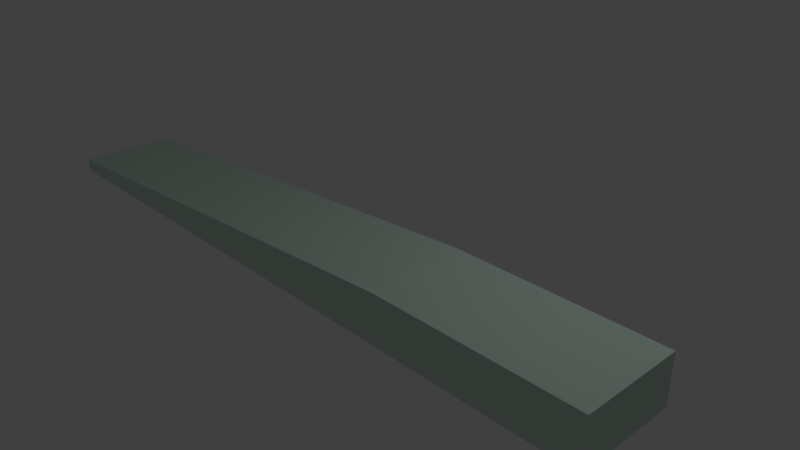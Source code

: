 # Source: rampaLateral.blend  (saved by Blender 2.78.0; exported with 4.5.12 LTS)
import bpy
from mathutils import Matrix  # noqa: F401  (used for matrix-valued properties, if any)

bpy.ops.wm.read_factory_settings(use_empty=True)
scene = bpy.context.scene
scene.name = 'Scene'

# ---- collections
col_collection_1 = bpy.data.collections.new('Collection 1'); scene.collection.children.link(col_collection_1)

# ---- materials (node trees are filled in below, after node groups)
mat_rampalateral = bpy.data.materials.new('rampaLateral')
mat_rampalateral.alpha_threshold = 0.0
mat_rampalateral.use_transparent_shadow = False
mat_rampalateral.diffuse_color = (0.6369, 0.8, 0.7057, 1.0)
mat_rampalateral.roughness = 0.5

# ---- material node trees

# ---- world
world_world = bpy.data.worlds.new('World'); scene.world = world_world
world_world.color = (0.05088, 0.05088, 0.05088)
world_world.use_sun_shadow = False
world_world.sun_shadow_jitter_overblur = 0.0
world_world.cycles.sampling_method = 'MANUAL'

# ---- cameras
cam_camera = bpy.data.cameras.new('Camera')
cam_camera.clip_end = 100.0
cam_camera.lens = 35.0
cam_camera.sensor_width = 32.0
cam_camera.sensor_height = 18.0
cam_camera.ortho_scale = 7.314
cam_camera.dof.focus_distance = 0.0
cam_camera.dof.aperture_fstop = 128.0

# ---- lights
light_lamp = bpy.data.lights.new('Lamp', 'POINT')
light_lamp.transmission_factor = 0.0
light_lamp.cutoff_distance = 30.0
light_lamp.energy = 100.0
light_lamp.shadow_buffer_clip_start = 1.001
light_lamp.shadow_soft_size = 0.1
light_lamp.shadow_maximum_resolution = 0.006
light_lamp.use_absolute_resolution = True

# ---- meshes
me_cube_003 = bpy.data.meshes.new('Cube.003')
me_cube_003.from_pydata([(-32.54, 1.72, -6.665), (-32.42, 2.034, -6.601), (-4.738, 3.311, -7.062), (-4.738, 3.311, -7.223), (-4.738, 4.571, -7.053), (-4.738, 4.571, -7.223), (3.919, 3.311, -6.616), (3.919, 3.311, -7.223), (3.919, 4.571, -6.616), (3.919, 4.571, -7.223), (1.318, 4.571, -7.223), (1.318, 4.571, -6.616), (1.39, 3.311, -6.616), (1.39, 3.311, -7.223), (-4.738, 4.571, -7.06), (-4.738, 3.311, -7.06)], [(0, 1)], [(8, 9, 7, 6), (6, 7, 13, 12), (4, 11, 12, 2), (11, 10, 9, 8), (12, 11, 8, 6), (11, 14, 5, 10), (14, 15, 3, 5), (15, 12, 13, 3)])
_uv = me_cube_003.uv_layers.new(name='UVMap')
_uv.uv.foreach_set('vector', [0.8031, 0.0, 1.0, 0.0, 1.0, 0.1454, 0.8031, 0.1454, 0.4094, 5.502e-08, 0.6063, 0.0, 0.6063, 0.2917, 0.4094, 0.2917, 0.0001135, 1.0, 0.0, 0.2999, 0.4093, 0.2916, 0.4094, 1.0, 0.8031, 0.3001, 0.6063, 0.3001, 0.6063, 2.751e-08, 0.8031, 0.0, 0.4093, 0.2916, 0.0, 0.2999, 0.0001212, 0.0, 0.4094, 6.217e-06, 0.8031, 0.3001, 0.659, 0.9988, 0.6063, 0.9988, 0.6063, 0.3001, 0.8032, 0.2909, 0.8031, 0.1454, 0.8559, 0.1454, 0.8559, 0.2909, 0.5535, 0.9988, 0.4094, 0.2917, 0.6063, 0.2917, 0.6063, 0.9988])
_ca = me_cube_003.color_attributes.new('Col', 'BYTE_COLOR', 'CORNER')
_ca.data.foreach_set('color', [0.855, 1.0, 0.8879, 1.0, 0.855, 1.0, 0.8879, 1.0, 0.855, 1.0, 0.8879, 1.0, 0.855, 1.0, 0.8879, 1.0, 0.855, 1.0, 0.8879, 1.0, 0.855, 1.0, 0.8879, 1.0, 0.855, 1.0, 0.8879, 1.0, 0.855, 1.0, 0.8879, 1.0, 0.855, 1.0, 0.8879, 1.0, 0.855, 1.0, 0.8879, 1.0, 0.855, 1.0, 0.8879, 1.0, 0.855, 1.0, 0.8879, 1.0, 0.855, 1.0, 0.8879, 1.0, 0.855, 1.0, 0.8879, 1.0, 0.855, 1.0, 0.8879, 1.0, 0.855, 1.0, 0.8879, 1.0, 0.855, 1.0, 0.8879, 1.0, 0.855, 1.0, 0.8879, 1.0, 0.855, 1.0, 0.8879, 1.0, 0.855, 1.0, 0.8879, 1.0, 0.855, 1.0, 0.8879, 1.0, 0.855, 1.0, 0.8879, 1.0, 0.855, 1.0, 0.8879, 1.0, 0.855, 1.0, 0.8879, 1.0, 0.855, 1.0, 0.8879, 1.0, 0.855, 1.0, 0.8879, 1.0, 0.855, 1.0, 0.8879, 1.0, 0.855, 1.0, 0.8879, 1.0, 0.855, 1.0, 0.8879, 1.0, 0.855, 1.0, 0.8879, 1.0, 0.855, 1.0, 0.8879, 1.0, 0.855, 1.0, 0.8879, 1.0])
me_cube_003.materials.append(mat_rampalateral)
me_cube_003.use_remesh_preserve_volume = False
me_cube_003.use_remesh_preserve_attributes = False
me_cube_003.use_mirror_vertex_groups = False
me_cube_003.update()

# ---- objects
ob_lamp = bpy.data.objects.new('Lamp', light_lamp)
ob_camera = bpy.data.objects.new('Camera', cam_camera)
ob_rampalateral = bpy.data.objects.new('rampaLateral', me_cube_003)

# ---- transforms, parenting, visibility, modifiers, constraints
ob_lamp.location = (4.076, 1.005, 5.904)
ob_lamp.rotation_euler = (0.6503, 0.05522, 1.866)
ob_lamp.lock_rotations_4d = False
ob_lamp.empty_display_type = 'ARROWS'
ob_lamp.color = (0.0, 0.0, 0.0, 0.0)
ob_lamp.lineart.crease_threshold = 0.0
ob_camera.location = (7.481, -6.508, 5.344)
ob_camera.rotation_euler = (1.109, 0.0, 0.8149)
ob_camera.lock_rotations_4d = False
ob_camera.empty_display_type = 'ARROWS'
ob_camera.color = (0.0, 0.0, 0.0, 0.0)
ob_camera.display_type = 'WIRE'
ob_camera.lineart.crease_threshold = 0.0
ob_rampalateral.location = (0.6363, -5.059, 7.635)
ob_rampalateral.lineart.crease_threshold = 0.0

# ---- collection membership
col_collection_1.objects.link(ob_lamp)
col_collection_1.objects.link(ob_camera)
col_collection_1.objects.link(ob_rampalateral)

# ---- scene / render settings (as saved in the file)
scene.camera = ob_camera
scene.frame_start = 1; scene.frame_end = 250; scene.frame_set(1)
scene.render.engine = 'BLENDER_EEVEE_NEXT'
scene.render.resolution_percentage = 50
scene.render.dither_intensity = 0.0
scene.cycles.use_denoising = False
scene.cycles.samples = 128
scene.cycles.sampling_pattern = 'TABULATED_SOBOL'
scene.cycles.light_sampling_threshold = 0.0
scene.cycles.use_adaptive_sampling = False
scene.cycles.use_light_tree = False
scene.cycles.blur_glossy = 0.0
scene.cycles.sample_clamp_indirect = 0.0
scene.view_settings.view_transform = 'Standard'
bpy.context.view_layer.update()
